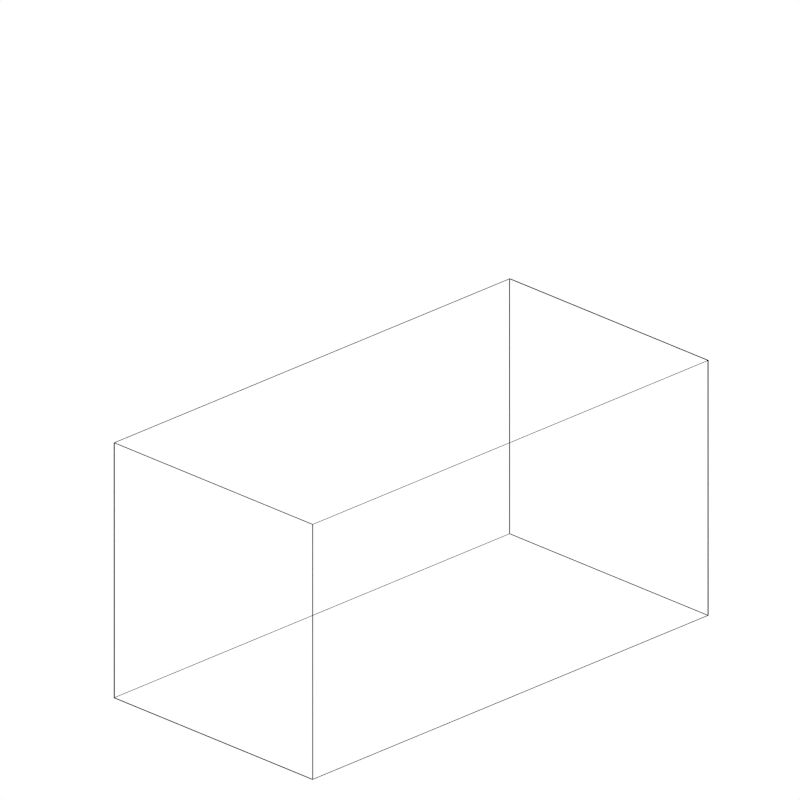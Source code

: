 # Source: voxlet_render_quick_short.blend  (saved by Blender 2.73.0; exported with 4.5.12 LTS)
import bpy
from mathutils import Matrix  # noqa: F401  (used for matrix-valued properties, if any)

bpy.ops.wm.read_factory_settings(use_empty=True)
scene = bpy.context.scene
scene.name = 'Scene'

# ---- collections
col_collection_1 = bpy.data.collections.new('Collection 1'); scene.collection.children.link(col_collection_1)
col_collection_2 = bpy.data.collections.new('Collection 2'); scene.collection.children.link(col_collection_2)
col_collection_2.hide_render = True
col_collection_2.hide_viewport = True

# ---- materials (node trees are filled in below, after node groups)
mat_material_003 = bpy.data.materials.new('Material.003')
mat_material_003.alpha_threshold = 0.0
mat_material_003.use_transparent_shadow = False
mat_material_003.diffuse_color = (0.2245, 0.8, 0.1244, 1.0)
mat_material_003.roughness = 0.5
mat_material_002 = bpy.data.materials.new('Material.002')
mat_material_002.alpha_threshold = 0.0
mat_material_002.use_transparent_shadow = False
mat_material_002.roughness = 0.5
mat_material_004 = bpy.data.materials.new('Material.004')
mat_material_004.alpha_threshold = 0.0
mat_material_004.use_transparent_shadow = False
mat_material_004.diffuse_color = (0.0, 0.0, 0.0, 1.0)
mat_material_004.roughness = 0.5
mat_material = bpy.data.materials.new('Material')
mat_material.alpha_threshold = 0.0
mat_material.use_transparent_shadow = False
mat_material.roughness = 0.5

# ---- material node trees
mat_material_002.use_nodes = True; mat_material_002.node_tree.nodes.clear()
_N = mat_material_002.node_tree.nodes; _L = mat_material_002.node_tree.links
n0 = _N.new('ShaderNodeOutputMaterial'); n0.name = 'Material Output'; n0.location = (300, 300)
n1 = _N.new('ShaderNodeEmission'); n1.name = 'Emission'; n1.location = (110, 300)
_L.new(n1.outputs[0], n0.inputs[0])
n0.is_active_output = True
mat_material.use_nodes = True; mat_material.node_tree.nodes.clear()
_N = mat_material.node_tree.nodes; _L = mat_material.node_tree.links
n0 = _N.new('ShaderNodeOutputMaterial'); n0.name = 'Material Output'; n0.location = (300, 300)
n1 = _N.new('ShaderNodeBsdfDiffuse'); n1.name = 'Diffuse BSDF'; n1.location = (10, 300)
n1.inputs[0].default_value = (1.0, 1.0, 1.0, 1.0)
_L.new(n1.outputs[0], n0.inputs[0])
n0.is_active_output = True

# ---- world
world_world = bpy.data.worlds.new('World'); scene.world = world_world
world_world.color = (1.0, 1.0, 1.0)
world_world.use_sun_shadow = False
world_world.sun_shadow_jitter_overblur = 0.0
world_world.cycles.sampling_method = 'MANUAL'
world_world.cycles.sample_map_resolution = 256

# ---- cameras
cam_camera = bpy.data.cameras.new('Camera')
cam_camera.type = 'ORTHO'
cam_camera.clip_end = 100.0
cam_camera.lens = 35.0
cam_camera.sensor_width = 32.0
cam_camera.sensor_height = 18.0
cam_camera.ortho_scale = 10.0
cam_camera.shift_x = 0.12
cam_camera.shift_y = 0.05
cam_camera.dof.focus_distance = 0.0
cam_camera.dof.aperture_fstop = 128.0

# ---- lights
light_point = bpy.data.lights.new('Point', 'POINT')
light_point.transmission_factor = 0.0
light_point.energy = 100.0
light_point.shadow_buffer_clip_start = 0.5
light_point.shadow_soft_size = 0.1
light_point.shadow_maximum_resolution = 0.006
light_point.use_absolute_resolution = True
light_point.cycles.use_multiple_importance_sampling = False
light_lamp = bpy.data.lights.new('Lamp', 'POINT')
light_lamp.transmission_factor = 0.0
light_lamp.cutoff_distance = 30.0
light_lamp.energy = 100.0
light_lamp.shadow_buffer_clip_start = 1.001
light_lamp.shadow_soft_size = 0.1
light_lamp.shadow_maximum_resolution = 0.006
light_lamp.use_absolute_resolution = True
light_lamp.cycles.use_multiple_importance_sampling = False

# ---- meshes
me_cone = bpy.data.meshes.new('Cone')
me_cone.from_pydata([(0.0, 1.0, -1.0), (0.0, 0.0, 1.0), (0.1951, 0.9808, -1.0), (0.3827, 0.9239, -1.0), (0.5556, 0.8315, -1.0), (0.7071, 0.7071, -1.0), (0.8315, 0.5556, -1.0), (0.9239, 0.3827, -1.0), (0.9808, 0.1951, -1.0), (1.0, 7.55e-08, -1.0), (0.9808, -0.1951, -1.0), (0.9239, -0.3827, -1.0), (0.8315, -0.5556, -1.0), (0.7071, -0.7071, -1.0), (0.5556, -0.8315, -1.0), (0.3827, -0.9239, -1.0), (0.1951, -0.9808, -1.0), (-3.258e-07, -1.0, -1.0), (-0.1951, -0.9808, -1.0), (-0.3827, -0.9239, -1.0), (-0.5556, -0.8315, -1.0), (-0.7071, -0.7071, -1.0), (-0.8315, -0.5556, -1.0), (-0.9239, -0.3827, -1.0), (-0.9808, -0.1951, -1.0), (-1.0, 9.656e-07, -1.0), (-0.9808, 0.1951, -1.0), (-0.9239, 0.3827, -1.0), (-0.8315, 0.5556, -1.0), (-0.7071, 0.7071, -1.0), (-0.5556, 0.8315, -1.0), (-0.3827, 0.9239, -1.0), (-0.1951, 0.9808, -1.0)], [], [(31, 1, 32), (0, 1, 2), (30, 1, 31), (29, 1, 30), (28, 1, 29), (27, 1, 28), (26, 1, 27), (25, 1, 26), (24, 1, 25), (23, 1, 24), (22, 1, 23), (21, 1, 22), (20, 1, 21), (19, 1, 20), (18, 1, 19), (17, 1, 18), (16, 1, 17), (15, 1, 16), (14, 1, 15), (13, 1, 14), (12, 1, 13), (11, 1, 12), (10, 1, 11), (9, 1, 10), (8, 1, 9), (7, 1, 8), (6, 1, 7), (5, 1, 6), (4, 1, 5), (3, 1, 4), (32, 1, 0), (2, 1, 3), (0, 2, 3, 4, 5, 6, 7, 8, 9, 10, 11, 12, 13, 14, 15, 16, 17, 18, 19, 20, 21, 22, 23, 24, 25, 26, 27, 28, 29, 30, 31, 32)])
me_cone.materials.append(mat_material_003)
me_cone.use_remesh_preserve_volume = False
me_cone.use_remesh_preserve_attributes = False
me_cone.use_mirror_vertex_groups = False
me_cone.update()
me_cylinder = bpy.data.meshes.new('Cylinder')
me_cylinder.from_pydata([(0.0, 1.0, -1.0), (0.0, 1.0, 1.0), (0.1951, 0.9808, -1.0), (0.1951, 0.9808, 1.0), (0.3827, 0.9239, -1.0), (0.3827, 0.9239, 1.0), (0.5556, 0.8315, -1.0), (0.5556, 0.8315, 1.0), (0.7071, 0.7071, -1.0), (0.7071, 0.7071, 1.0), (0.8315, 0.5556, -1.0), (0.8315, 0.5556, 1.0), (0.9239, 0.3827, -1.0), (0.9239, 0.3827, 1.0), (0.9808, 0.1951, -1.0), (0.9808, 0.1951, 1.0), (1.0, 7.55e-08, -1.0), (1.0, 7.55e-08, 1.0), (0.9808, -0.1951, -1.0), (0.9808, -0.1951, 1.0), (0.9239, -0.3827, -1.0), (0.9239, -0.3827, 1.0), (0.8315, -0.5556, -1.0), (0.8315, -0.5556, 1.0), (0.7071, -0.7071, -1.0), (0.7071, -0.7071, 1.0), (0.5556, -0.8315, -1.0), (0.5556, -0.8315, 1.0), (0.3827, -0.9239, -1.0), (0.3827, -0.9239, 1.0), (0.1951, -0.9808, -1.0), (0.1951, -0.9808, 1.0), (-3.258e-07, -1.0, -1.0), (-3.258e-07, -1.0, 1.0), (-0.1951, -0.9808, -1.0), (-0.1951, -0.9808, 1.0), (-0.3827, -0.9239, -1.0), (-0.3827, -0.9239, 1.0), (-0.5556, -0.8315, -1.0), (-0.5556, -0.8315, 1.0), (-0.7071, -0.7071, -1.0), (-0.7071, -0.7071, 1.0), (-0.8315, -0.5556, -1.0), (-0.8315, -0.5556, 1.0), (-0.9239, -0.3827, -1.0), (-0.9239, -0.3827, 1.0), (-0.9808, -0.1951, -1.0), (-0.9808, -0.1951, 1.0), (-1.0, 9.656e-07, -1.0), (-1.0, 9.656e-07, 1.0), (-0.9808, 0.1951, -1.0), (-0.9808, 0.1951, 1.0), (-0.9239, 0.3827, -1.0), (-0.9239, 0.3827, 1.0), (-0.8315, 0.5556, -1.0), (-0.8315, 0.5556, 1.0), (-0.7071, 0.7071, -1.0), (-0.7071, 0.7071, 1.0), (-0.5556, 0.8315, -1.0), (-0.5556, 0.8315, 1.0), (-0.3827, 0.9239, -1.0), (-0.3827, 0.9239, 1.0), (-0.1951, 0.9808, -1.0), (-0.1951, 0.9808, 1.0)], [], [(0, 1, 3, 2), (2, 3, 5, 4), (4, 5, 7, 6), (6, 7, 9, 8), (8, 9, 11, 10), (10, 11, 13, 12), (12, 13, 15, 14), (14, 15, 17, 16), (16, 17, 19, 18), (18, 19, 21, 20), (20, 21, 23, 22), (22, 23, 25, 24), (24, 25, 27, 26), (26, 27, 29, 28), (28, 29, 31, 30), (30, 31, 33, 32), (32, 33, 35, 34), (34, 35, 37, 36), (36, 37, 39, 38), (38, 39, 41, 40), (40, 41, 43, 42), (42, 43, 45, 44), (44, 45, 47, 46), (46, 47, 49, 48), (48, 49, 51, 50), (50, 51, 53, 52), (52, 53, 55, 54), (54, 55, 57, 56), (56, 57, 59, 58), (58, 59, 61, 60), (3, 1, 63, 61, 59, 57, 55, 53, 51, 49, 47, 45, 43, 41, 39, 37, 35, 33, 31, 29, 27, 25, 23, 21, 19, 17, 15, 13, 11, 9, 7, 5), (62, 63, 1, 0), (60, 61, 63, 62), (0, 2, 4, 6, 8, 10, 12, 14, 16, 18, 20, 22, 24, 26, 28, 30, 32, 34, 36, 38, 40, 42, 44, 46, 48, 50, 52, 54, 56, 58, 60, 62)])
me_cylinder.materials.append(mat_material_003)
me_cylinder.use_remesh_preserve_volume = False
me_cylinder.use_remesh_preserve_attributes = False
me_cylinder.use_mirror_vertex_groups = False
me_cylinder.update()
me_plane = bpy.data.meshes.new('Plane')
me_plane.from_pydata([(-1.0, -1.0, 0.0), (1.0, -1.0, 0.0), (-1.0, 1.0, 0.0), (1.0, 1.0, 0.0)], [], [(0, 1, 3, 2)])
me_plane.materials.append(mat_material_002)
me_plane.use_remesh_preserve_volume = False
me_plane.use_remesh_preserve_attributes = False
me_plane.use_mirror_vertex_groups = False
me_plane.update()
me_cube_001 = bpy.data.meshes.new('Cube.001')
me_cube_001.from_pydata([(-1.0, -1.0, -3.67), (-1.0, 3.667, -3.67), (3.667, 3.667, -3.67), (3.667, -1.0, -3.67), (-1.0, -1.0, 1.0), (-1.0, 3.667, 1.0), (3.667, 3.667, 1.0), (3.667, -1.0, 1.0)], [], [(4, 5, 1, 0), (5, 6, 2, 1), (6, 7, 3, 2), (7, 4, 0, 3), (0, 1, 2, 3), (7, 6, 5, 4)])
me_cube_001.materials.append(mat_material_004)
me_cube_001.use_remesh_preserve_volume = False
me_cube_001.use_remesh_preserve_attributes = False
me_cube_001.use_mirror_vertex_groups = False
me_cube_001.update()
me_plane_007 = bpy.data.meshes.new('Plane.007')
me_plane_007.from_pydata([(-1.0, -1.0, 0.0), (-1.0, 1.0, 0.0), (1.68, -1.0, 0.7366), (1.68, 1.0, 0.7366), (1.296, -1.0, 0.3204), (0.5639, -1.0, 0.0), (1.286, -1.0, 0.3103), (1.276, -1.0, 0.3002), (1.266, -1.0, 0.2902), (1.255, -1.0, 0.2802), (1.244, -1.0, 0.2702), (1.233, -1.0, 0.2603), (1.221, -1.0, 0.2505), (1.209, -1.0, 0.2407), (1.196, -1.0, 0.231), (1.183, -1.0, 0.2214), (1.17, -1.0, 0.2118), (1.156, -1.0, 0.2024), (1.143, -1.0, 0.1931), (1.128, -1.0, 0.184), (1.114, -1.0, 0.1749), (1.099, -1.0, 0.166), (1.085, -1.0, 0.1573), (1.069, -1.0, 0.1487), (1.054, -1.0, 0.1403), (1.039, -1.0, 0.1321), (1.023, -1.0, 0.124), (1.007, -1.0, 0.1162), (0.9912, -1.0, 0.1085), (0.9751, -1.0, 0.1011), (0.9589, -1.0, 0.09383), (0.9426, -1.0, 0.08683), (0.9262, -1.0, 0.08005), (0.9098, -1.0, 0.07352), (0.8933, -1.0, 0.06723), (0.8767, -1.0, 0.06118), (0.8602, -1.0, 0.0554), (0.8436, -1.0, 0.04987), (0.8271, -1.0, 0.04461), (0.8106, -1.0, 0.03963), (0.7941, -1.0, 0.03492), (0.7777, -1.0, 0.03049), (0.7614, -1.0, 0.02635), (0.7452, -1.0, 0.0225), (0.7291, -1.0, 0.01894), (0.7131, -1.0, 0.01568), (0.6973, -1.0, 0.01272), (0.6816, -1.0, 0.01006), (0.6662, -1.0, 0.007715), (0.6509, -1.0, 0.005674), (0.6358, -1.0, 0.003944), (0.6209, -1.0, 0.002526), (0.6062, -1.0, 0.001422), (0.5919, -1.0, 0.0006321), (0.5777, -1.0, 0.0001581), (0.5639, 1.0, 0.0), (1.296, 1.0, 0.3204), (0.5777, 1.0, 0.0001581), (0.5919, 1.0, 0.0006321), (0.6062, 1.0, 0.001422), (0.6209, 1.0, 0.002526), (0.6358, 1.0, 0.003944), (0.6509, 1.0, 0.005674), (0.6662, 1.0, 0.007715), (0.6816, 1.0, 0.01006), (0.6973, 1.0, 0.01272), (0.7131, 1.0, 0.01568), (0.7291, 1.0, 0.01894), (0.7452, 1.0, 0.0225), (0.7614, 1.0, 0.02635), (0.7777, 1.0, 0.03049), (0.7941, 1.0, 0.03492), (0.8106, 1.0, 0.03963), (0.8271, 1.0, 0.04461), (0.8436, 1.0, 0.04987), (0.8602, 1.0, 0.0554), (0.8767, 1.0, 0.06118), (0.8933, 1.0, 0.06723), (0.9098, 1.0, 0.07352), (0.9262, 1.0, 0.08005), (0.9426, 1.0, 0.08683), (0.9589, 1.0, 0.09383), (0.9751, 1.0, 0.1011), (0.9912, 1.0, 0.1085), (1.007, 1.0, 0.1162), (1.023, 1.0, 0.124), (1.039, 1.0, 0.1321), (1.054, 1.0, 0.1403), (1.069, 1.0, 0.1487), (1.085, 1.0, 0.1573), (1.099, 1.0, 0.166), (1.114, 1.0, 0.1749), (1.128, 1.0, 0.184), (1.143, 1.0, 0.1931), (1.156, 1.0, 0.2024), (1.17, 1.0, 0.2118), (1.183, 1.0, 0.2214), (1.196, 1.0, 0.231), (1.209, 1.0, 0.2407), (1.221, 1.0, 0.2505), (1.233, 1.0, 0.2603), (1.244, 1.0, 0.2702), (1.255, 1.0, 0.2802), (1.266, 1.0, 0.2902), (1.276, 1.0, 0.3002), (1.286, 1.0, 0.3103)], [], [(56, 4, 2, 3), (4, 56, 105, 6), (6, 105, 104, 7), (7, 104, 103, 8), (8, 103, 102, 9), (9, 102, 101, 10), (10, 101, 100, 11), (11, 100, 99, 12), (12, 99, 98, 13), (13, 98, 97, 14), (14, 97, 96, 15), (15, 96, 95, 16), (16, 95, 94, 17), (17, 94, 93, 18), (18, 93, 92, 19), (19, 92, 91, 20), (20, 91, 90, 21), (21, 90, 89, 22), (22, 89, 88, 23), (23, 88, 87, 24), (24, 87, 86, 25), (25, 86, 85, 26), (26, 85, 84, 27), (27, 84, 83, 28), (28, 83, 82, 29), (29, 82, 81, 30), (30, 81, 80, 31), (31, 80, 79, 32), (32, 79, 78, 33), (33, 78, 77, 34), (34, 77, 76, 35), (35, 76, 75, 36), (36, 75, 74, 37), (37, 74, 73, 38), (38, 73, 72, 39), (39, 72, 71, 40), (40, 71, 70, 41), (41, 70, 69, 42), (42, 69, 68, 43), (43, 68, 67, 44), (44, 67, 66, 45), (45, 66, 65, 46), (46, 65, 64, 47), (47, 64, 63, 48), (48, 63, 62, 49), (49, 62, 61, 50), (50, 61, 60, 51), (51, 60, 59, 52), (52, 59, 58, 53), (53, 58, 57, 54), (54, 57, 55, 5), (0, 5, 55, 1)])
me_plane_007.polygons.foreach_set('use_smooth', [True] * 52)
me_plane_007.materials.append(mat_material)
me_plane_007.use_remesh_preserve_volume = False
me_plane_007.use_remesh_preserve_attributes = False
me_plane_007.use_mirror_vertex_groups = False
me_plane_007.update()

# ---- objects
ob_point = bpy.data.objects.new('Point', light_point)
ob_cone = bpy.data.objects.new('Cone', me_cone)
ob_cylinder = bpy.data.objects.new('Cylinder', me_cylinder)
ob_plane = bpy.data.objects.new('Plane', me_plane)
ob_cube = bpy.data.objects.new('Cube', me_cube_001)
ob_lamp = bpy.data.objects.new('Lamp', light_lamp)
ob_camera = bpy.data.objects.new('Camera', cam_camera)
ob_plane_001 = bpy.data.objects.new('Plane.001', me_plane_007)

# ---- transforms, parenting, visibility, modifiers, constraints
ob_point.location = (2.382, 1.439, 1.122)
ob_point.lineart.crease_threshold = 0.0
ob_cone.location = (-1.427, -2.108, 3.934)
ob_cone.rotation_euler = (1.571, 0.0, 0.0)
ob_cone.scale = (0.05, 0.05, 0.05)
ob_cone.lineart.crease_threshold = 0.0
ob_cylinder.location = (-1.427, -1.848, 3.934)
ob_cylinder.rotation_euler = (1.571, 0.0, 0.0)
ob_cylinder.scale = (0.02, 0.02, 0.1875)
ob_cylinder.lineart.crease_threshold = 0.0
ob_plane.location = (2.204, -0.1659, 14.02)
ob_plane.rotation_euler = (0.0, 0.0, 0.6981)
ob_plane.scale = (30.0, 30.0, 1.0)
ob_plane.lineart.crease_threshold = 0.0
ob_cube.location = (0.75, 1.495, 0.75)
ob_cube.rotation_euler = (1.571, 0.0, 0.0)
ob_cube.scale = (0.75, 0.75, 1.5)
ob_cube.display_type = 'WIRE'
ob_cube.lineart.crease_threshold = 0.0
_m = ob_cube.modifiers.new('Wireframe', 'WIREFRAME')
_m.thickness = 0.015
_m.crease_weight = 0.5
ob_lamp.location = (0.0, 0.0, 5.0)
ob_lamp.rotation_euler = (0.6503, 0.05522, 1.866)
ob_lamp.lock_rotations_4d = False
ob_lamp.empty_display_type = 'ARROWS'
ob_lamp.color = (0.0, 0.0, 0.0, 0.0)
ob_lamp.lineart.crease_threshold = 0.0
ob_camera.location = (6.427, -3.094, 6.588)
ob_camera.rotation_euler = (1.145, -1.048e-05, 0.7836)
ob_camera.scale = (1.0, 1.0, 1.0)
ob_camera.lock_rotations_4d = False
ob_camera.empty_display_type = 'ARROWS'
ob_camera.color = (0.0, 0.0, 0.0, 0.0)
ob_camera.display_type = 'WIRE'
ob_camera.lineart.crease_threshold = 0.0
ob_plane_001.location = (-0.8725, 4.437, 0.0)
ob_plane_001.rotation_euler = (0.0, 0.0, 2.094)
ob_plane_001.scale = (10.0, 10.0, 10.0)
ob_plane_001.lineart.crease_threshold = 0.0

# ---- collection membership
col_collection_1.objects.link(ob_point)
col_collection_1.objects.link(ob_cone)
col_collection_1.objects.link(ob_cylinder)
col_collection_1.objects.link(ob_plane)
col_collection_1.objects.link(ob_cube)
col_collection_1.objects.link(ob_lamp)
col_collection_1.objects.link(ob_camera)
col_collection_2.objects.link(ob_plane_001)
col_collection_2.objects.link(ob_plane)
def _layer_coll(name, lc=None):
    lc = lc or bpy.context.view_layer.layer_collection
    for c in lc.children:
        if c.name == name: return c
        r = _layer_coll(name, c)
        if r: return r
_layer_coll('Collection 2').indirect_only = True

# ---- scene / render settings (as saved in the file)
scene.camera = ob_camera
scene.frame_start = 1; scene.frame_end = 250; scene.frame_set(0)
scene.render.engine = 'BLENDER_EEVEE_NEXT'
scene.render.resolution_x = 1000
scene.render.resolution_y = 1000
scene.render.dither_intensity = 0.0
scene.render.use_compositing = False
scene.render.use_sequencer = False
scene.cycles.use_denoising = False
scene.cycles.samples = 200
scene.cycles.sampling_pattern = 'TABULATED_SOBOL'
scene.cycles.light_sampling_threshold = 0.0
scene.cycles.use_adaptive_sampling = False
scene.cycles.use_light_tree = False
scene.cycles.blur_glossy = 0.0
scene.cycles.pixel_filter_type = 'GAUSSIAN'
scene.cycles.sample_clamp_indirect = 0.0
scene.view_settings.view_transform = 'Standard'
bpy.context.view_layer.update()
